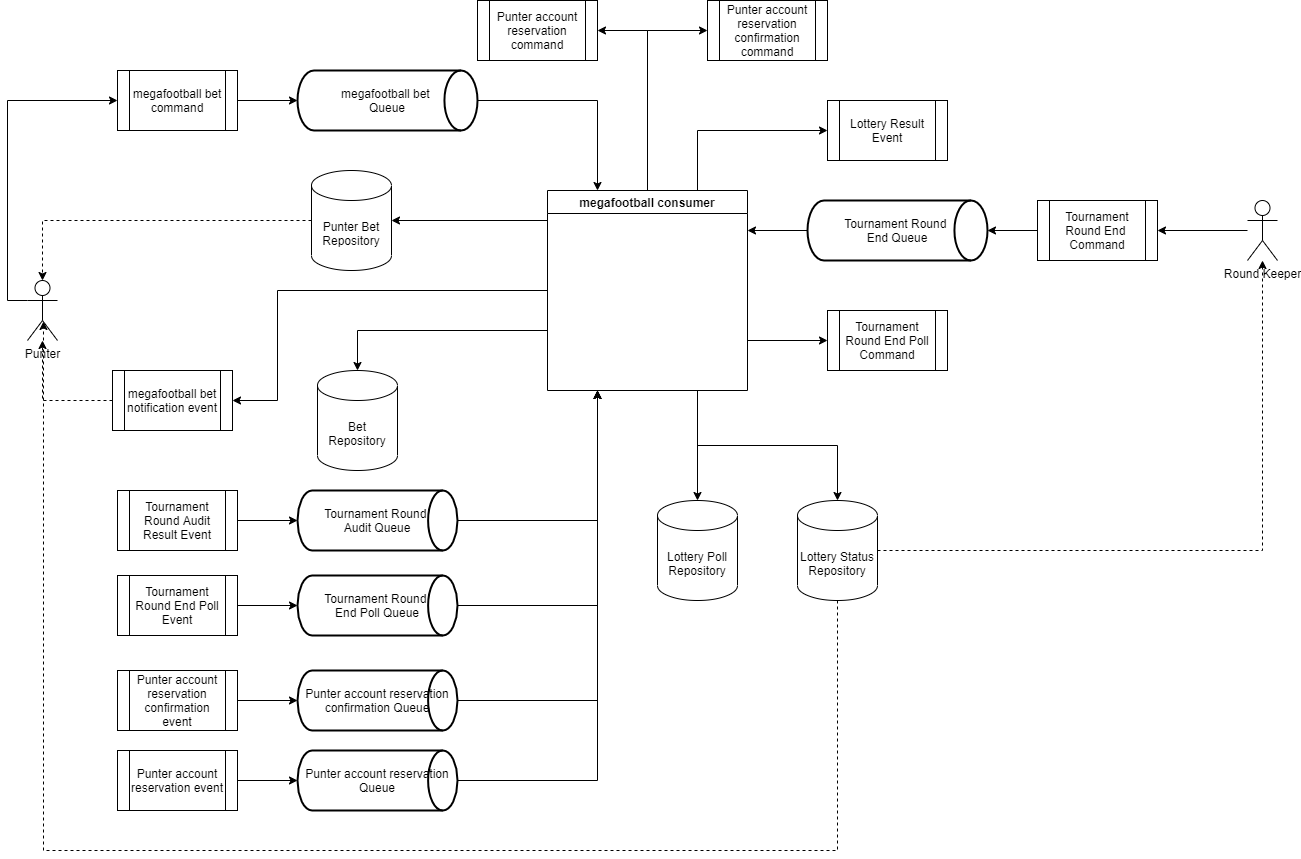

The diagram above was exported from draw.io. Its source (the exported page's mxGraphModel, read from the mxfile embedded in the PNG):
<mxGraphModel dx="4622" dy="1154" grid="1" gridSize="10" guides="1" tooltips="1" connect="1" arrows="1" fold="1" page="1" pageScale="1" pageWidth="827" pageHeight="1169" math="0" shadow="0">
  <root>
    <mxCell id="1-OIFTinl99l8h1tuNqI-0" />
    <mxCell id="1-OIFTinl99l8h1tuNqI-1" parent="1-OIFTinl99l8h1tuNqI-0" />
    <mxCell id="ro1cn74r3aYi_W-TOKN--1" style="edgeStyle=orthogonalEdgeStyle;rounded=0;orthogonalLoop=1;jettySize=auto;html=1;entryX=0;entryY=0.5;entryDx=0;entryDy=0;strokeColor=default;exitX=0;exitY=0.3333333333333333;exitDx=0;exitDy=0;exitPerimeter=0;" edge="1" parent="1-OIFTinl99l8h1tuNqI-1" source="TQEmG2TtxgQknT8iQSA2-0" target="ro1cn74r3aYi_W-TOKN--0">
      <mxGeometry relative="1" as="geometry" />
    </mxCell>
    <mxCell id="TQEmG2TtxgQknT8iQSA2-0" value="Punter" style="shape=umlActor;verticalLabelPosition=bottom;verticalAlign=top;html=1;" vertex="1" parent="1-OIFTinl99l8h1tuNqI-1">
      <mxGeometry x="90" y="290" width="30" height="60" as="geometry" />
    </mxCell>
    <mxCell id="3vGENum8TqKHSzPypXml-1" style="edgeStyle=orthogonalEdgeStyle;rounded=0;orthogonalLoop=1;jettySize=auto;html=1;strokeColor=default;" edge="1" parent="1-OIFTinl99l8h1tuNqI-1" source="ro1cn74r3aYi_W-TOKN--0" target="3vGENum8TqKHSzPypXml-0">
      <mxGeometry relative="1" as="geometry" />
    </mxCell>
    <mxCell id="ro1cn74r3aYi_W-TOKN--0" value="megafootball bet command" style="shape=process;whiteSpace=wrap;html=1;backgroundOutline=1;" vertex="1" parent="1-OIFTinl99l8h1tuNqI-1">
      <mxGeometry x="180" y="80" width="120" height="60" as="geometry" />
    </mxCell>
    <mxCell id="ro1cn74r3aYi_W-TOKN--3" style="edgeStyle=orthogonalEdgeStyle;rounded=0;orthogonalLoop=1;jettySize=auto;html=1;strokeColor=default;dashed=1;" edge="1" parent="1-OIFTinl99l8h1tuNqI-1" source="ro1cn74r3aYi_W-TOKN--2" target="TQEmG2TtxgQknT8iQSA2-0">
      <mxGeometry relative="1" as="geometry" />
    </mxCell>
    <mxCell id="ro1cn74r3aYi_W-TOKN--2" value="megafootball bet notification event" style="shape=process;whiteSpace=wrap;html=1;backgroundOutline=1;" vertex="1" parent="1-OIFTinl99l8h1tuNqI-1">
      <mxGeometry x="175" y="380" width="120" height="60" as="geometry" />
    </mxCell>
    <mxCell id="87ZmLpZJoIFls_XT6AlI-1" style="edgeStyle=orthogonalEdgeStyle;rounded=0;orthogonalLoop=1;jettySize=auto;html=1;strokeColor=default;entryX=0.25;entryY=0;entryDx=0;entryDy=0;" edge="1" parent="1-OIFTinl99l8h1tuNqI-1" source="3vGENum8TqKHSzPypXml-0" target="87ZmLpZJoIFls_XT6AlI-0">
      <mxGeometry relative="1" as="geometry" />
    </mxCell>
    <mxCell id="3vGENum8TqKHSzPypXml-0" value="&lt;span&gt;megafootball bet &lt;br&gt;Queue&lt;/span&gt;" style="strokeWidth=2;html=1;shape=mxgraph.flowchart.direct_data;whiteSpace=wrap;" vertex="1" parent="1-OIFTinl99l8h1tuNqI-1">
      <mxGeometry x="360" y="80" width="180" height="60" as="geometry" />
    </mxCell>
    <mxCell id="4CL5UJasl3StyufhR9DO-1" style="edgeStyle=orthogonalEdgeStyle;rounded=0;orthogonalLoop=1;jettySize=auto;html=1;entryX=0.5;entryY=0;entryDx=0;entryDy=0;entryPerimeter=0;strokeColor=default;" edge="1" parent="1-OIFTinl99l8h1tuNqI-1" target="4CL5UJasl3StyufhR9DO-0">
      <mxGeometry relative="1" as="geometry">
        <mxPoint x="610" y="340" as="sourcePoint" />
      </mxGeometry>
    </mxCell>
    <mxCell id="1_zmADh8aRQ6BFyKbe0--4" style="edgeStyle=orthogonalEdgeStyle;rounded=0;orthogonalLoop=1;jettySize=auto;html=1;strokeColor=default;exitX=1;exitY=0.75;exitDx=0;exitDy=0;" edge="1" parent="1-OIFTinl99l8h1tuNqI-1" source="87ZmLpZJoIFls_XT6AlI-0" target="1_zmADh8aRQ6BFyKbe0--3">
      <mxGeometry relative="1" as="geometry">
        <mxPoint x="820" y="360" as="sourcePoint" />
      </mxGeometry>
    </mxCell>
    <mxCell id="1_zmADh8aRQ6BFyKbe0--6" style="edgeStyle=orthogonalEdgeStyle;rounded=0;orthogonalLoop=1;jettySize=auto;html=1;strokeColor=default;exitX=0.75;exitY=1;exitDx=0;exitDy=0;" edge="1" parent="1-OIFTinl99l8h1tuNqI-1" source="87ZmLpZJoIFls_XT6AlI-0" target="1_zmADh8aRQ6BFyKbe0--5">
      <mxGeometry relative="1" as="geometry" />
    </mxCell>
    <mxCell id="1_zmADh8aRQ6BFyKbe0--7" style="edgeStyle=orthogonalEdgeStyle;rounded=0;orthogonalLoop=1;jettySize=auto;html=1;entryX=1;entryY=0.5;entryDx=0;entryDy=0;strokeColor=default;exitX=0;exitY=0.5;exitDx=0;exitDy=0;" edge="1" parent="1-OIFTinl99l8h1tuNqI-1" source="87ZmLpZJoIFls_XT6AlI-0" target="ro1cn74r3aYi_W-TOKN--2">
      <mxGeometry relative="1" as="geometry">
        <mxPoint x="600" y="250" as="sourcePoint" />
        <Array as="points">
          <mxPoint x="340" y="300" />
          <mxPoint x="340" y="410" />
        </Array>
      </mxGeometry>
    </mxCell>
    <mxCell id="1_zmADh8aRQ6BFyKbe0--14" style="edgeStyle=orthogonalEdgeStyle;rounded=0;orthogonalLoop=1;jettySize=auto;html=1;entryX=1;entryY=0.5;entryDx=0;entryDy=0;strokeColor=default;" edge="1" parent="1-OIFTinl99l8h1tuNqI-1" source="87ZmLpZJoIFls_XT6AlI-0" target="1_zmADh8aRQ6BFyKbe0--8">
      <mxGeometry relative="1" as="geometry" />
    </mxCell>
    <mxCell id="1_zmADh8aRQ6BFyKbe0--15" style="edgeStyle=orthogonalEdgeStyle;rounded=0;orthogonalLoop=1;jettySize=auto;html=1;entryX=0;entryY=0.5;entryDx=0;entryDy=0;strokeColor=default;" edge="1" parent="1-OIFTinl99l8h1tuNqI-1" source="87ZmLpZJoIFls_XT6AlI-0" target="1_zmADh8aRQ6BFyKbe0--10">
      <mxGeometry relative="1" as="geometry" />
    </mxCell>
    <mxCell id="1_zmADh8aRQ6BFyKbe0--23" style="edgeStyle=orthogonalEdgeStyle;rounded=0;orthogonalLoop=1;jettySize=auto;html=1;entryX=0;entryY=0.5;entryDx=0;entryDy=0;strokeColor=default;exitX=0.75;exitY=0;exitDx=0;exitDy=0;" edge="1" parent="1-OIFTinl99l8h1tuNqI-1" source="87ZmLpZJoIFls_XT6AlI-0" target="1_zmADh8aRQ6BFyKbe0--22">
      <mxGeometry relative="1" as="geometry" />
    </mxCell>
    <mxCell id="1_zmADh8aRQ6BFyKbe0--25" style="edgeStyle=orthogonalEdgeStyle;rounded=0;orthogonalLoop=1;jettySize=auto;html=1;strokeColor=default;exitX=0.75;exitY=1;exitDx=0;exitDy=0;" edge="1" parent="1-OIFTinl99l8h1tuNqI-1" source="87ZmLpZJoIFls_XT6AlI-0" target="1_zmADh8aRQ6BFyKbe0--24">
      <mxGeometry relative="1" as="geometry" />
    </mxCell>
    <mxCell id="1_zmADh8aRQ6BFyKbe0--29" style="edgeStyle=orthogonalEdgeStyle;rounded=0;orthogonalLoop=1;jettySize=auto;html=1;strokeColor=default;" edge="1" parent="1-OIFTinl99l8h1tuNqI-1" target="1_zmADh8aRQ6BFyKbe0--28">
      <mxGeometry relative="1" as="geometry">
        <mxPoint x="610" y="230" as="sourcePoint" />
      </mxGeometry>
    </mxCell>
    <mxCell id="87ZmLpZJoIFls_XT6AlI-0" value="megafootball consumer" style="swimlane;startSize=23;" vertex="1" parent="1-OIFTinl99l8h1tuNqI-1">
      <mxGeometry x="610" y="200" width="200" height="200" as="geometry" />
    </mxCell>
    <mxCell id="4CL5UJasl3StyufhR9DO-0" value="Bet Repository" style="shape=cylinder3;whiteSpace=wrap;html=1;boundedLbl=1;backgroundOutline=1;size=15;" vertex="1" parent="1-OIFTinl99l8h1tuNqI-1">
      <mxGeometry x="380" y="380" width="80" height="100" as="geometry" />
    </mxCell>
    <mxCell id="DFiMrbRPQA8zuXy3qsUr-2" style="edgeStyle=orthogonalEdgeStyle;rounded=0;orthogonalLoop=1;jettySize=auto;html=1;strokeColor=default;" edge="1" parent="1-OIFTinl99l8h1tuNqI-1" source="DFiMrbRPQA8zuXy3qsUr-0" target="DFiMrbRPQA8zuXy3qsUr-1">
      <mxGeometry relative="1" as="geometry" />
    </mxCell>
    <mxCell id="DFiMrbRPQA8zuXy3qsUr-0" value="Tournament Round End Poll Event" style="shape=process;whiteSpace=wrap;html=1;backgroundOutline=1;" vertex="1" parent="1-OIFTinl99l8h1tuNqI-1">
      <mxGeometry x="180" y="585" width="120" height="60" as="geometry" />
    </mxCell>
    <mxCell id="DFiMrbRPQA8zuXy3qsUr-3" style="edgeStyle=orthogonalEdgeStyle;rounded=0;orthogonalLoop=1;jettySize=auto;html=1;entryX=0.25;entryY=1;entryDx=0;entryDy=0;strokeColor=default;" edge="1" parent="1-OIFTinl99l8h1tuNqI-1" source="DFiMrbRPQA8zuXy3qsUr-1" target="87ZmLpZJoIFls_XT6AlI-0">
      <mxGeometry relative="1" as="geometry" />
    </mxCell>
    <mxCell id="DFiMrbRPQA8zuXy3qsUr-1" value="Tournament Round &lt;br&gt;End Poll Queue" style="strokeWidth=2;html=1;shape=mxgraph.flowchart.direct_data;whiteSpace=wrap;" vertex="1" parent="1-OIFTinl99l8h1tuNqI-1">
      <mxGeometry x="360" y="585" width="160" height="60" as="geometry" />
    </mxCell>
    <mxCell id="YNqXegYj8OX0R-EOvSpP-2" style="edgeStyle=orthogonalEdgeStyle;rounded=0;orthogonalLoop=1;jettySize=auto;html=1;strokeColor=default;" edge="1" parent="1-OIFTinl99l8h1tuNqI-1" source="YNqXegYj8OX0R-EOvSpP-0" target="YNqXegYj8OX0R-EOvSpP-1">
      <mxGeometry relative="1" as="geometry" />
    </mxCell>
    <mxCell id="YNqXegYj8OX0R-EOvSpP-0" value="Tournament Round Audit Result Event" style="shape=process;whiteSpace=wrap;html=1;backgroundOutline=1;" vertex="1" parent="1-OIFTinl99l8h1tuNqI-1">
      <mxGeometry x="180" y="500" width="120" height="60" as="geometry" />
    </mxCell>
    <mxCell id="YNqXegYj8OX0R-EOvSpP-3" style="edgeStyle=orthogonalEdgeStyle;rounded=0;orthogonalLoop=1;jettySize=auto;html=1;entryX=0.25;entryY=1;entryDx=0;entryDy=0;strokeColor=default;" edge="1" parent="1-OIFTinl99l8h1tuNqI-1" source="YNqXegYj8OX0R-EOvSpP-1" target="87ZmLpZJoIFls_XT6AlI-0">
      <mxGeometry relative="1" as="geometry" />
    </mxCell>
    <mxCell id="YNqXegYj8OX0R-EOvSpP-1" value="Tournament Round &lt;br&gt;Audit Queue" style="strokeWidth=2;html=1;shape=mxgraph.flowchart.direct_data;whiteSpace=wrap;" vertex="1" parent="1-OIFTinl99l8h1tuNqI-1">
      <mxGeometry x="360" y="500" width="160" height="60" as="geometry" />
    </mxCell>
    <mxCell id="1_zmADh8aRQ6BFyKbe0--1" style="edgeStyle=orthogonalEdgeStyle;rounded=0;orthogonalLoop=1;jettySize=auto;html=1;strokeColor=default;" edge="1" parent="1-OIFTinl99l8h1tuNqI-1" source="YNqXegYj8OX0R-EOvSpP-4" target="1_zmADh8aRQ6BFyKbe0--0">
      <mxGeometry relative="1" as="geometry" />
    </mxCell>
    <mxCell id="YNqXegYj8OX0R-EOvSpP-4" value="Round Keeper" style="shape=umlActor;verticalLabelPosition=bottom;verticalAlign=top;html=1;" vertex="1" parent="1-OIFTinl99l8h1tuNqI-1">
      <mxGeometry x="1310" y="210" width="30" height="60" as="geometry" />
    </mxCell>
    <mxCell id="1_zmADh8aRQ6BFyKbe0--32" style="edgeStyle=orthogonalEdgeStyle;rounded=0;orthogonalLoop=1;jettySize=auto;html=1;strokeColor=default;" edge="1" parent="1-OIFTinl99l8h1tuNqI-1" source="1_zmADh8aRQ6BFyKbe0--0" target="1_zmADh8aRQ6BFyKbe0--31">
      <mxGeometry relative="1" as="geometry" />
    </mxCell>
    <mxCell id="1_zmADh8aRQ6BFyKbe0--0" value="Tournament Round End&amp;nbsp; Command" style="shape=process;whiteSpace=wrap;html=1;backgroundOutline=1;" vertex="1" parent="1-OIFTinl99l8h1tuNqI-1">
      <mxGeometry x="1100" y="210" width="120" height="60" as="geometry" />
    </mxCell>
    <mxCell id="1_zmADh8aRQ6BFyKbe0--3" value="Tournament Round End Poll Command" style="shape=process;whiteSpace=wrap;html=1;backgroundOutline=1;" vertex="1" parent="1-OIFTinl99l8h1tuNqI-1">
      <mxGeometry x="890" y="320" width="120" height="60" as="geometry" />
    </mxCell>
    <mxCell id="1_zmADh8aRQ6BFyKbe0--5" value="Lottery Poll Repository" style="shape=cylinder3;whiteSpace=wrap;html=1;boundedLbl=1;backgroundOutline=1;size=15;" vertex="1" parent="1-OIFTinl99l8h1tuNqI-1">
      <mxGeometry x="720" y="510" width="80" height="100" as="geometry" />
    </mxCell>
    <mxCell id="1_zmADh8aRQ6BFyKbe0--8" value="Punter account reservation command" style="shape=process;whiteSpace=wrap;html=1;backgroundOutline=1;" vertex="1" parent="1-OIFTinl99l8h1tuNqI-1">
      <mxGeometry x="540" y="10" width="120" height="60" as="geometry" />
    </mxCell>
    <mxCell id="1_zmADh8aRQ6BFyKbe0--19" style="edgeStyle=orthogonalEdgeStyle;rounded=0;orthogonalLoop=1;jettySize=auto;html=1;strokeColor=default;" edge="1" parent="1-OIFTinl99l8h1tuNqI-1" source="1_zmADh8aRQ6BFyKbe0--9" target="1_zmADh8aRQ6BFyKbe0--17">
      <mxGeometry relative="1" as="geometry" />
    </mxCell>
    <mxCell id="1_zmADh8aRQ6BFyKbe0--9" value="Punter account reservation event" style="shape=process;whiteSpace=wrap;html=1;backgroundOutline=1;" vertex="1" parent="1-OIFTinl99l8h1tuNqI-1">
      <mxGeometry x="180" y="760" width="120" height="60" as="geometry" />
    </mxCell>
    <mxCell id="1_zmADh8aRQ6BFyKbe0--10" value="Punter account reservation confirmation command" style="shape=process;whiteSpace=wrap;html=1;backgroundOutline=1;" vertex="1" parent="1-OIFTinl99l8h1tuNqI-1">
      <mxGeometry x="770" y="10" width="120" height="60" as="geometry" />
    </mxCell>
    <mxCell id="1_zmADh8aRQ6BFyKbe0--18" style="edgeStyle=orthogonalEdgeStyle;rounded=0;orthogonalLoop=1;jettySize=auto;html=1;strokeColor=default;" edge="1" parent="1-OIFTinl99l8h1tuNqI-1" source="1_zmADh8aRQ6BFyKbe0--11" target="1_zmADh8aRQ6BFyKbe0--16">
      <mxGeometry relative="1" as="geometry" />
    </mxCell>
    <mxCell id="1_zmADh8aRQ6BFyKbe0--11" value="Punter account reservation confirmation event" style="shape=process;whiteSpace=wrap;html=1;backgroundOutline=1;" vertex="1" parent="1-OIFTinl99l8h1tuNqI-1">
      <mxGeometry x="180" y="680" width="120" height="60" as="geometry" />
    </mxCell>
    <mxCell id="1_zmADh8aRQ6BFyKbe0--20" style="edgeStyle=orthogonalEdgeStyle;rounded=0;orthogonalLoop=1;jettySize=auto;html=1;entryX=0.25;entryY=1;entryDx=0;entryDy=0;strokeColor=default;" edge="1" parent="1-OIFTinl99l8h1tuNqI-1" source="1_zmADh8aRQ6BFyKbe0--16" target="87ZmLpZJoIFls_XT6AlI-0">
      <mxGeometry relative="1" as="geometry" />
    </mxCell>
    <mxCell id="1_zmADh8aRQ6BFyKbe0--16" value="Punter account reservation confirmation Queue" style="strokeWidth=2;html=1;shape=mxgraph.flowchart.direct_data;whiteSpace=wrap;" vertex="1" parent="1-OIFTinl99l8h1tuNqI-1">
      <mxGeometry x="360" y="680" width="160" height="60" as="geometry" />
    </mxCell>
    <mxCell id="1_zmADh8aRQ6BFyKbe0--21" style="edgeStyle=orthogonalEdgeStyle;rounded=0;orthogonalLoop=1;jettySize=auto;html=1;entryX=0.25;entryY=1;entryDx=0;entryDy=0;strokeColor=default;" edge="1" parent="1-OIFTinl99l8h1tuNqI-1" source="1_zmADh8aRQ6BFyKbe0--17" target="87ZmLpZJoIFls_XT6AlI-0">
      <mxGeometry relative="1" as="geometry" />
    </mxCell>
    <mxCell id="1_zmADh8aRQ6BFyKbe0--17" value="Punter account reservation Queue" style="strokeWidth=2;html=1;shape=mxgraph.flowchart.direct_data;whiteSpace=wrap;" vertex="1" parent="1-OIFTinl99l8h1tuNqI-1">
      <mxGeometry x="360" y="760" width="160" height="60" as="geometry" />
    </mxCell>
    <mxCell id="1_zmADh8aRQ6BFyKbe0--22" value="Lottery Result Event" style="shape=process;whiteSpace=wrap;html=1;backgroundOutline=1;" vertex="1" parent="1-OIFTinl99l8h1tuNqI-1">
      <mxGeometry x="890" y="110" width="120" height="60" as="geometry" />
    </mxCell>
    <mxCell id="1_zmADh8aRQ6BFyKbe0--26" style="edgeStyle=orthogonalEdgeStyle;rounded=0;orthogonalLoop=1;jettySize=auto;html=1;entryX=0.533;entryY=0.683;entryDx=0;entryDy=0;entryPerimeter=0;strokeColor=default;dashed=1;" edge="1" parent="1-OIFTinl99l8h1tuNqI-1" source="1_zmADh8aRQ6BFyKbe0--24" target="TQEmG2TtxgQknT8iQSA2-0">
      <mxGeometry relative="1" as="geometry">
        <Array as="points">
          <mxPoint x="900" y="860" />
          <mxPoint x="106" y="860" />
        </Array>
      </mxGeometry>
    </mxCell>
    <mxCell id="1_zmADh8aRQ6BFyKbe0--27" style="edgeStyle=orthogonalEdgeStyle;rounded=0;orthogonalLoop=1;jettySize=auto;html=1;dashed=1;strokeColor=default;" edge="1" parent="1-OIFTinl99l8h1tuNqI-1" source="1_zmADh8aRQ6BFyKbe0--24" target="YNqXegYj8OX0R-EOvSpP-4">
      <mxGeometry relative="1" as="geometry" />
    </mxCell>
    <mxCell id="1_zmADh8aRQ6BFyKbe0--24" value="Lottery Status Repository" style="shape=cylinder3;whiteSpace=wrap;html=1;boundedLbl=1;backgroundOutline=1;size=15;" vertex="1" parent="1-OIFTinl99l8h1tuNqI-1">
      <mxGeometry x="860" y="510" width="80" height="100" as="geometry" />
    </mxCell>
    <mxCell id="1_zmADh8aRQ6BFyKbe0--30" style="edgeStyle=orthogonalEdgeStyle;rounded=0;orthogonalLoop=1;jettySize=auto;html=1;dashed=1;strokeColor=default;" edge="1" parent="1-OIFTinl99l8h1tuNqI-1" source="1_zmADh8aRQ6BFyKbe0--28" target="TQEmG2TtxgQknT8iQSA2-0">
      <mxGeometry relative="1" as="geometry" />
    </mxCell>
    <mxCell id="1_zmADh8aRQ6BFyKbe0--28" value="Punter Bet Repository" style="shape=cylinder3;whiteSpace=wrap;html=1;boundedLbl=1;backgroundOutline=1;size=15;" vertex="1" parent="1-OIFTinl99l8h1tuNqI-1">
      <mxGeometry x="374" y="180" width="80" height="100" as="geometry" />
    </mxCell>
    <mxCell id="1_zmADh8aRQ6BFyKbe0--33" style="edgeStyle=orthogonalEdgeStyle;rounded=0;orthogonalLoop=1;jettySize=auto;html=1;strokeColor=default;" edge="1" parent="1-OIFTinl99l8h1tuNqI-1" source="1_zmADh8aRQ6BFyKbe0--31">
      <mxGeometry relative="1" as="geometry">
        <mxPoint x="810" y="240" as="targetPoint" />
      </mxGeometry>
    </mxCell>
    <mxCell id="1_zmADh8aRQ6BFyKbe0--31" value="Tournament Round &lt;br&gt;End Queue" style="strokeWidth=2;html=1;shape=mxgraph.flowchart.direct_data;whiteSpace=wrap;" vertex="1" parent="1-OIFTinl99l8h1tuNqI-1">
      <mxGeometry x="870" y="210" width="180" height="60" as="geometry" />
    </mxCell>
  </root>
</mxGraphModel>